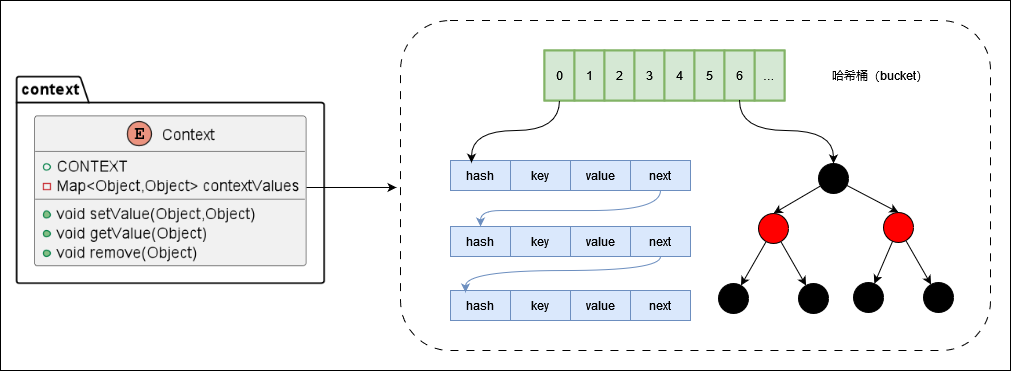

The diagram above was exported from draw.io. Its source (the exported page's mxGraphModel, read from the mxfile embedded in the PNG):
<mxGraphModel dx="1147" dy="603" grid="1" gridSize="10" guides="1" tooltips="1" connect="1" arrows="1" fold="1" page="1" pageScale="1" pageWidth="1169" pageHeight="827" math="0" shadow="0">
  <root>
    <mxCell id="0" />
    <mxCell id="1" parent="0" />
    <mxCell id="53r-XYcRJja4PkRLgsFp-81" value="" style="rounded=0;whiteSpace=wrap;html=1;" vertex="1" parent="1">
      <mxGeometry x="30" y="270" width="1010" height="370" as="geometry" />
    </mxCell>
    <mxCell id="53r-XYcRJja4PkRLgsFp-77" value="" style="rounded=1;whiteSpace=wrap;html=1;strokeWidth=1;dashed=1;dashPattern=8 8;" vertex="1" parent="1">
      <mxGeometry x="430" y="290" width="590" height="330" as="geometry" />
    </mxCell>
    <mxCell id="53r-XYcRJja4PkRLgsFp-1" value="" style="shape=image;verticalLabelPosition=bottom;labelBackgroundColor=default;verticalAlign=top;aspect=fixed;imageAspect=0;image=data:image/png,(base64 omitted: 26404 chars);" vertex="1" parent="1">
      <mxGeometry x="40" y="340" width="320.26" height="219" as="geometry" />
    </mxCell>
    <mxCell id="53r-XYcRJja4PkRLgsFp-84" style="edgeStyle=orthogonalEdgeStyle;rounded=0;orthogonalLoop=1;jettySize=auto;html=1;" edge="1" parent="1">
      <mxGeometry relative="1" as="geometry">
        <mxPoint x="336" y="457" as="sourcePoint" />
        <mxPoint x="426" y="456.9749999999999" as="targetPoint" />
      </mxGeometry>
    </mxCell>
    <mxCell id="53r-XYcRJja4PkRLgsFp-19" value="" style="group;fillColor=#d5e8d4;strokeColor=#82b366;strokeWidth=2;" vertex="1" connectable="0" parent="1">
      <mxGeometry x="574" y="320" width="240" height="50" as="geometry" />
    </mxCell>
    <mxCell id="53r-XYcRJja4PkRLgsFp-18" value="…" style="rounded=0;whiteSpace=wrap;html=1;container=0;fillColor=#d5e8d4;strokeColor=#82b366;strokeWidth=2;" vertex="1" parent="53r-XYcRJja4PkRLgsFp-19">
      <mxGeometry x="210" width="30" height="50" as="geometry" />
    </mxCell>
    <mxCell id="53r-XYcRJja4PkRLgsFp-8" value="0" style="rounded=0;whiteSpace=wrap;html=1;fillColor=#d5e8d4;strokeColor=#82b366;strokeWidth=2;" vertex="1" parent="53r-XYcRJja4PkRLgsFp-19">
      <mxGeometry width="30" height="50" as="geometry" />
    </mxCell>
    <mxCell id="53r-XYcRJja4PkRLgsFp-9" value="1" style="rounded=0;whiteSpace=wrap;html=1;fillColor=#d5e8d4;strokeColor=#82b366;strokeWidth=2;" vertex="1" parent="53r-XYcRJja4PkRLgsFp-19">
      <mxGeometry x="30" width="30" height="50" as="geometry" />
    </mxCell>
    <mxCell id="53r-XYcRJja4PkRLgsFp-10" value="2" style="rounded=0;whiteSpace=wrap;html=1;fillColor=#d5e8d4;strokeColor=#82b366;strokeWidth=2;" vertex="1" parent="53r-XYcRJja4PkRLgsFp-19">
      <mxGeometry x="60" width="30" height="50" as="geometry" />
    </mxCell>
    <mxCell id="53r-XYcRJja4PkRLgsFp-11" value="3" style="rounded=0;whiteSpace=wrap;html=1;fillColor=#d5e8d4;strokeColor=#82b366;strokeWidth=2;" vertex="1" parent="53r-XYcRJja4PkRLgsFp-19">
      <mxGeometry x="90" width="30" height="50" as="geometry" />
    </mxCell>
    <mxCell id="53r-XYcRJja4PkRLgsFp-12" value="4" style="rounded=0;whiteSpace=wrap;html=1;fillColor=#d5e8d4;strokeColor=#82b366;strokeWidth=2;" vertex="1" parent="53r-XYcRJja4PkRLgsFp-19">
      <mxGeometry x="120" width="30" height="50" as="geometry" />
    </mxCell>
    <mxCell id="53r-XYcRJja4PkRLgsFp-13" value="5" style="rounded=0;whiteSpace=wrap;html=1;fillColor=#d5e8d4;strokeColor=#82b366;strokeWidth=2;" vertex="1" parent="53r-XYcRJja4PkRLgsFp-19">
      <mxGeometry x="150" width="30" height="50" as="geometry" />
    </mxCell>
    <mxCell id="53r-XYcRJja4PkRLgsFp-14" value="6" style="rounded=0;whiteSpace=wrap;html=1;fillColor=#d5e8d4;strokeColor=#82b366;strokeWidth=2;" vertex="1" parent="53r-XYcRJja4PkRLgsFp-19">
      <mxGeometry x="180" width="30" height="50" as="geometry" />
    </mxCell>
    <mxCell id="53r-XYcRJja4PkRLgsFp-40" value="" style="group;fillColor=#dae8fc;strokeColor=#6c8ebf;" vertex="1" connectable="0" parent="1">
      <mxGeometry x="480" y="430" width="240" height="30" as="geometry" />
    </mxCell>
    <mxCell id="53r-XYcRJja4PkRLgsFp-35" value="next" style="rounded=0;whiteSpace=wrap;html=1;container=0;fillColor=#dae8fc;strokeColor=#6c8ebf;" vertex="1" parent="53r-XYcRJja4PkRLgsFp-40">
      <mxGeometry x="180" width="60" height="30" as="geometry" />
    </mxCell>
    <mxCell id="53r-XYcRJja4PkRLgsFp-20" value="hash" style="rounded=0;whiteSpace=wrap;html=1;container=0;fillColor=#dae8fc;strokeColor=#6c8ebf;" vertex="1" parent="53r-XYcRJja4PkRLgsFp-40">
      <mxGeometry width="60" height="30" as="geometry" />
    </mxCell>
    <mxCell id="53r-XYcRJja4PkRLgsFp-21" value="key" style="rounded=0;whiteSpace=wrap;html=1;container=0;fillColor=#dae8fc;strokeColor=#6c8ebf;" vertex="1" parent="53r-XYcRJja4PkRLgsFp-40">
      <mxGeometry x="60" width="60" height="30" as="geometry" />
    </mxCell>
    <mxCell id="53r-XYcRJja4PkRLgsFp-22" value="value" style="rounded=0;whiteSpace=wrap;html=1;container=0;fillColor=#dae8fc;strokeColor=#6c8ebf;" vertex="1" parent="53r-XYcRJja4PkRLgsFp-40">
      <mxGeometry x="120" width="60" height="30" as="geometry" />
    </mxCell>
    <mxCell id="53r-XYcRJja4PkRLgsFp-41" value="" style="group;strokeColor=#6c8ebf;fillColor=#dae8fc;" vertex="1" connectable="0" parent="1">
      <mxGeometry x="480" y="496" width="240" height="30" as="geometry" />
    </mxCell>
    <mxCell id="53r-XYcRJja4PkRLgsFp-42" value="next" style="rounded=0;whiteSpace=wrap;html=1;container=0;fillColor=#dae8fc;strokeColor=#6c8ebf;" vertex="1" parent="53r-XYcRJja4PkRLgsFp-41">
      <mxGeometry x="180" width="60" height="30" as="geometry" />
    </mxCell>
    <mxCell id="53r-XYcRJja4PkRLgsFp-43" value="hash" style="rounded=0;whiteSpace=wrap;html=1;container=0;fillColor=#dae8fc;strokeColor=#6c8ebf;" vertex="1" parent="53r-XYcRJja4PkRLgsFp-41">
      <mxGeometry width="60" height="30" as="geometry" />
    </mxCell>
    <mxCell id="53r-XYcRJja4PkRLgsFp-44" value="key" style="rounded=0;whiteSpace=wrap;html=1;container=0;fillColor=#dae8fc;strokeColor=#6c8ebf;" vertex="1" parent="53r-XYcRJja4PkRLgsFp-41">
      <mxGeometry x="60" width="60" height="30" as="geometry" />
    </mxCell>
    <mxCell id="53r-XYcRJja4PkRLgsFp-45" value="value" style="rounded=0;whiteSpace=wrap;html=1;container=0;fillColor=#dae8fc;strokeColor=#6c8ebf;" vertex="1" parent="53r-XYcRJja4PkRLgsFp-41">
      <mxGeometry x="120" width="60" height="30" as="geometry" />
    </mxCell>
    <mxCell id="53r-XYcRJja4PkRLgsFp-46" value="" style="group;fillColor=#dae8fc;strokeColor=#6c8ebf;" vertex="1" connectable="0" parent="1">
      <mxGeometry x="480" y="560" width="240" height="30" as="geometry" />
    </mxCell>
    <mxCell id="53r-XYcRJja4PkRLgsFp-47" value="next" style="rounded=0;whiteSpace=wrap;html=1;container=0;fillColor=#dae8fc;strokeColor=#6c8ebf;" vertex="1" parent="53r-XYcRJja4PkRLgsFp-46">
      <mxGeometry x="180" width="60" height="30" as="geometry" />
    </mxCell>
    <mxCell id="53r-XYcRJja4PkRLgsFp-48" value="hash" style="rounded=0;whiteSpace=wrap;html=1;container=0;fillColor=#dae8fc;strokeColor=#6c8ebf;" vertex="1" parent="53r-XYcRJja4PkRLgsFp-46">
      <mxGeometry width="60" height="30" as="geometry" />
    </mxCell>
    <mxCell id="53r-XYcRJja4PkRLgsFp-49" value="key" style="rounded=0;whiteSpace=wrap;html=1;container=0;fillColor=#dae8fc;strokeColor=#6c8ebf;" vertex="1" parent="53r-XYcRJja4PkRLgsFp-46">
      <mxGeometry x="60" width="60" height="30" as="geometry" />
    </mxCell>
    <mxCell id="53r-XYcRJja4PkRLgsFp-50" value="value" style="rounded=0;whiteSpace=wrap;html=1;container=0;fillColor=#dae8fc;strokeColor=#6c8ebf;" vertex="1" parent="53r-XYcRJja4PkRLgsFp-46">
      <mxGeometry x="120" width="60" height="30" as="geometry" />
    </mxCell>
    <mxCell id="53r-XYcRJja4PkRLgsFp-69" style="rounded=0;orthogonalLoop=1;jettySize=auto;html=1;entryX=0.5;entryY=0;entryDx=0;entryDy=0;" edge="1" parent="1" source="53r-XYcRJja4PkRLgsFp-51" target="53r-XYcRJja4PkRLgsFp-53">
      <mxGeometry relative="1" as="geometry" />
    </mxCell>
    <mxCell id="53r-XYcRJja4PkRLgsFp-70" style="rounded=0;orthogonalLoop=1;jettySize=auto;html=1;entryX=0.5;entryY=0;entryDx=0;entryDy=0;" edge="1" parent="1" source="53r-XYcRJja4PkRLgsFp-51" target="53r-XYcRJja4PkRLgsFp-52">
      <mxGeometry relative="1" as="geometry" />
    </mxCell>
    <mxCell id="53r-XYcRJja4PkRLgsFp-51" value="" style="ellipse;whiteSpace=wrap;html=1;aspect=fixed;fillColor=#000000;" vertex="1" parent="1">
      <mxGeometry x="848" y="433" width="30" height="30" as="geometry" />
    </mxCell>
    <mxCell id="53r-XYcRJja4PkRLgsFp-73" style="rounded=0;orthogonalLoop=1;jettySize=auto;html=1;" edge="1" parent="1" source="53r-XYcRJja4PkRLgsFp-52" target="53r-XYcRJja4PkRLgsFp-56">
      <mxGeometry relative="1" as="geometry" />
    </mxCell>
    <mxCell id="53r-XYcRJja4PkRLgsFp-74" style="rounded=0;orthogonalLoop=1;jettySize=auto;html=1;" edge="1" parent="1" source="53r-XYcRJja4PkRLgsFp-52" target="53r-XYcRJja4PkRLgsFp-57">
      <mxGeometry relative="1" as="geometry" />
    </mxCell>
    <mxCell id="53r-XYcRJja4PkRLgsFp-52" value="" style="ellipse;whiteSpace=wrap;html=1;aspect=fixed;fillColor=#ff0000;" vertex="1" parent="1">
      <mxGeometry x="913" y="482" width="30" height="30" as="geometry" />
    </mxCell>
    <mxCell id="53r-XYcRJja4PkRLgsFp-71" value="" style="rounded=0;orthogonalLoop=1;jettySize=auto;html=1;" edge="1" parent="1" source="53r-XYcRJja4PkRLgsFp-53" target="53r-XYcRJja4PkRLgsFp-55">
      <mxGeometry relative="1" as="geometry" />
    </mxCell>
    <mxCell id="53r-XYcRJja4PkRLgsFp-72" style="rounded=0;orthogonalLoop=1;jettySize=auto;html=1;" edge="1" parent="1" source="53r-XYcRJja4PkRLgsFp-53" target="53r-XYcRJja4PkRLgsFp-54">
      <mxGeometry relative="1" as="geometry" />
    </mxCell>
    <mxCell id="53r-XYcRJja4PkRLgsFp-53" value="" style="ellipse;whiteSpace=wrap;html=1;aspect=fixed;fillColor=#ff0000;" vertex="1" parent="1">
      <mxGeometry x="788" y="483" width="30" height="30" as="geometry" />
    </mxCell>
    <mxCell id="53r-XYcRJja4PkRLgsFp-54" value="" style="ellipse;whiteSpace=wrap;html=1;aspect=fixed;fillColor=#000000;" vertex="1" parent="1">
      <mxGeometry x="828" y="553" width="30" height="30" as="geometry" />
    </mxCell>
    <mxCell id="53r-XYcRJja4PkRLgsFp-55" value="" style="ellipse;whiteSpace=wrap;html=1;aspect=fixed;fillColor=#000000;" vertex="1" parent="1">
      <mxGeometry x="748" y="553" width="30" height="30" as="geometry" />
    </mxCell>
    <mxCell id="53r-XYcRJja4PkRLgsFp-56" value="" style="ellipse;whiteSpace=wrap;html=1;aspect=fixed;fillColor=#000000;" vertex="1" parent="1">
      <mxGeometry x="883" y="552" width="30" height="30" as="geometry" />
    </mxCell>
    <mxCell id="53r-XYcRJja4PkRLgsFp-57" value="" style="ellipse;whiteSpace=wrap;html=1;aspect=fixed;fillColor=#000000;" vertex="1" parent="1">
      <mxGeometry x="953" y="552" width="30" height="30" as="geometry" />
    </mxCell>
    <mxCell id="53r-XYcRJja4PkRLgsFp-59" value="哈希桶（bucket）" style="text;html=1;align=center;verticalAlign=middle;whiteSpace=wrap;rounded=0;" vertex="1" parent="1">
      <mxGeometry x="860" y="330" width="100" height="30" as="geometry" />
    </mxCell>
    <mxCell id="53r-XYcRJja4PkRLgsFp-63" style="edgeStyle=orthogonalEdgeStyle;rounded=0;orthogonalLoop=1;jettySize=auto;html=1;curved=1;entryX=0.5;entryY=0;entryDx=0;entryDy=0;fillColor=#dae8fc;strokeColor=#6c8ebf;" edge="1" parent="1">
      <mxGeometry relative="1" as="geometry">
        <mxPoint x="510.02" y="496" as="targetPoint" />
        <mxPoint x="689.9967441860465" y="460" as="sourcePoint" />
        <Array as="points">
          <mxPoint x="690" y="480" />
          <mxPoint x="550" y="480" />
          <mxPoint x="510" y="480" />
        </Array>
      </mxGeometry>
    </mxCell>
    <mxCell id="53r-XYcRJja4PkRLgsFp-64" style="edgeStyle=orthogonalEdgeStyle;rounded=0;orthogonalLoop=1;jettySize=auto;html=1;entryX=0.25;entryY=0.065;entryDx=0;entryDy=0;entryPerimeter=0;curved=1;fillColor=#dae8fc;strokeColor=#6c8ebf;" edge="1" parent="1" source="53r-XYcRJja4PkRLgsFp-42" target="53r-XYcRJja4PkRLgsFp-48">
      <mxGeometry relative="1" as="geometry">
        <Array as="points">
          <mxPoint x="690" y="540" />
          <mxPoint x="495" y="540" />
        </Array>
      </mxGeometry>
    </mxCell>
    <mxCell id="53r-XYcRJja4PkRLgsFp-78" style="edgeStyle=orthogonalEdgeStyle;rounded=0;orthogonalLoop=1;jettySize=auto;html=1;entryX=0.35;entryY=0.073;entryDx=0;entryDy=0;entryPerimeter=0;curved=1;" edge="1" parent="1" source="53r-XYcRJja4PkRLgsFp-8" target="53r-XYcRJja4PkRLgsFp-20">
      <mxGeometry relative="1" as="geometry">
        <Array as="points">
          <mxPoint x="589" y="400" />
          <mxPoint x="501" y="400" />
        </Array>
      </mxGeometry>
    </mxCell>
    <mxCell id="53r-XYcRJja4PkRLgsFp-80" style="edgeStyle=orthogonalEdgeStyle;rounded=0;orthogonalLoop=1;jettySize=auto;html=1;curved=1;" edge="1" parent="1" source="53r-XYcRJja4PkRLgsFp-14" target="53r-XYcRJja4PkRLgsFp-51">
      <mxGeometry relative="1" as="geometry">
        <Array as="points">
          <mxPoint x="769" y="400" />
          <mxPoint x="863" y="400" />
        </Array>
      </mxGeometry>
    </mxCell>
  </root>
</mxGraphModel>